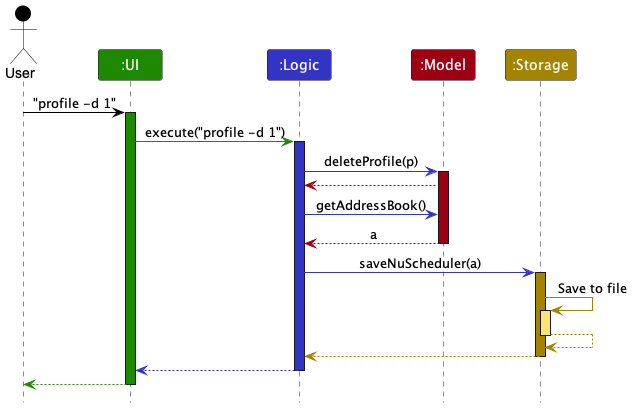

The diagram above was rendered by PlantUML. Its source (embedded in the PNG):
@startuml
!include style.puml

Actor User as user USER_COLOR
Participant ":UI" as ui UI_COLOR
Participant ":Logic" as logic LOGIC_COLOR
Participant ":Model" as model MODEL_COLOR
Participant ":Storage" as storage STORAGE_COLOR

user -[USER_COLOR]> ui : "profile -d 1"
activate ui UI_COLOR

ui -[UI_COLOR]> logic : execute("profile -d 1")
activate logic LOGIC_COLOR

logic -[LOGIC_COLOR]> model : deleteProfile(p)
activate model MODEL_COLOR

model -[MODEL_COLOR]-> logic

logic -[LOGIC_COLOR]> model : getAddressBook()
model -[MODEL_COLOR]-> logic : a
deactivate model


logic -[LOGIC_COLOR]> storage : saveNuScheduler(a)
activate storage STORAGE_COLOR

storage -[STORAGE_COLOR]> storage : Save to file
activate storage STORAGE_COLOR_T1
storage --[STORAGE_COLOR]> storage
deactivate storage

storage --[STORAGE_COLOR]> logic
deactivate storage

logic --[LOGIC_COLOR]> ui
deactivate logic

ui--[UI_COLOR]> user
deactivate ui
@enduml